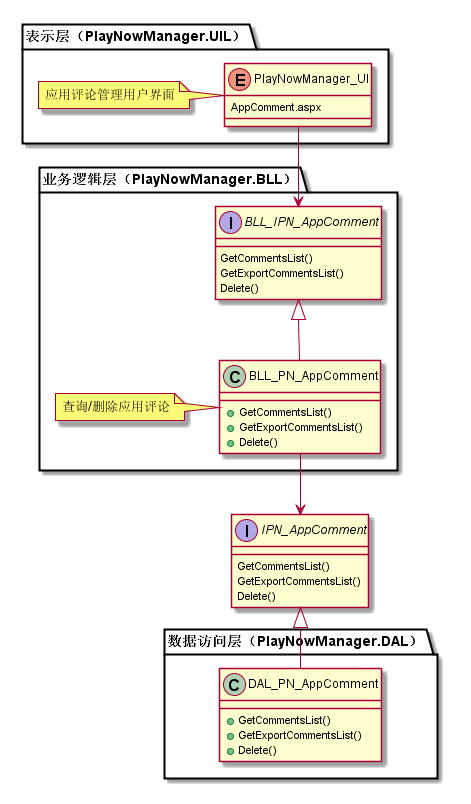

The diagram above was rendered by PlantUML. Its source (embedded in the PNG):
@startuml

package "±íÊ¾²ã£¨PlayNowManager.UIL£©" {
    enum PlayNowManager_UI {
        AppComment.aspx
    }
    Note left : Ó¦ÓÃÆÀÂÛ¹ÜÀíÓÃ»§½çÃæ
}

package "ÒµÎñÂß¼²ã£¨PlayNowManager.BLL£©" {
    interface BLL_IPN_AppComment {
        GetCommentsList()
        GetExportCommentsList()
        Delete()
    }
    class BLL_PN_AppComment {
        +GetCommentsList()
        +GetExportCommentsList()
        +Delete()
    }
    Note left : ²éÑ¯/É¾³ýÓ¦ÓÃÆÀÂÛ
    BLL_IPN_AppComment <|-- BLL_PN_AppComment
    PlayNowManager_UI --> BLL_IPN_AppComment
}

interface  IPN_AppComment {
        GetCommentsList()
        GetExportCommentsList()
        Delete()
}
BLL_PN_AppComment --> IPN_AppComment

package "Êý¾Ý·ÃÎÊ²ã£¨PlayNowManager.DAL£©" {
    class DAL_PN_AppComment {
        +GetCommentsList()
        +GetExportCommentsList()
        +Delete()
    }
    IPN_AppComment <|-- DAL_PN_AppComment
}

@enduml